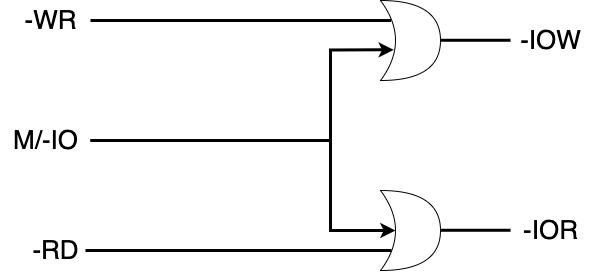

The diagram above was exported from draw.io. Its source (the exported page's mxGraphModel, read from the mxfile embedded in the PNG):
<mxGraphModel dx="1821" dy="769" grid="1" gridSize="10" guides="1" tooltips="1" connect="1" arrows="1" fold="1" page="0" pageScale="1" pageWidth="827" pageHeight="1169" math="0" shadow="0">
  <root>
    <mxCell id="0" />
    <mxCell id="1" parent="0" />
    <mxCell id="qANPGhKv2OrucA-3dfE_-2" value="" style="shape=xor;whiteSpace=wrap;html=1;" vertex="1" parent="1">
      <mxGeometry x="70" y="210" width="60" height="80" as="geometry" />
    </mxCell>
    <mxCell id="qANPGhKv2OrucA-3dfE_-3" value="" style="shape=xor;whiteSpace=wrap;html=1;" vertex="1" parent="1">
      <mxGeometry x="70" y="400" width="60" height="80" as="geometry" />
    </mxCell>
    <mxCell id="qANPGhKv2OrucA-3dfE_-6" style="edgeStyle=orthogonalEdgeStyle;rounded=0;orthogonalLoop=1;jettySize=auto;html=1;entryX=0.175;entryY=0.25;entryDx=0;entryDy=0;entryPerimeter=0;endArrow=none;endFill=0;strokeWidth=3;" edge="1" parent="1" source="qANPGhKv2OrucA-3dfE_-5" target="qANPGhKv2OrucA-3dfE_-2">
      <mxGeometry relative="1" as="geometry" />
    </mxCell>
    <mxCell id="qANPGhKv2OrucA-3dfE_-5" value="&lt;font style=&quot;font-size: 26px;&quot;&gt;-WR&lt;/font&gt;" style="text;html=1;align=center;verticalAlign=middle;resizable=0;points=[];autosize=1;strokeColor=none;fillColor=none;" vertex="1" parent="1">
      <mxGeometry x="-300" y="210" width="80" height="40" as="geometry" />
    </mxCell>
    <mxCell id="qANPGhKv2OrucA-3dfE_-9" style="edgeStyle=orthogonalEdgeStyle;rounded=0;orthogonalLoop=1;jettySize=auto;html=1;entryX=0.175;entryY=0.25;entryDx=0;entryDy=0;entryPerimeter=0;endArrow=none;endFill=0;strokeWidth=3;" edge="1" parent="1">
      <mxGeometry relative="1" as="geometry">
        <mxPoint x="81" y="460" as="targetPoint" />
        <mxPoint x="-224.99999999999977" y="460" as="sourcePoint" />
      </mxGeometry>
    </mxCell>
    <mxCell id="qANPGhKv2OrucA-3dfE_-10" value="&lt;font style=&quot;font-size: 26px;&quot;&gt;-RD&lt;/font&gt;" style="text;html=1;align=center;verticalAlign=middle;resizable=0;points=[];autosize=1;strokeColor=none;fillColor=none;" vertex="1" parent="1">
      <mxGeometry x="-290" y="440" width="70" height="40" as="geometry" />
    </mxCell>
    <mxCell id="qANPGhKv2OrucA-3dfE_-12" style="edgeStyle=orthogonalEdgeStyle;rounded=0;orthogonalLoop=1;jettySize=auto;html=1;entryX=0.222;entryY=0.617;entryDx=0;entryDy=0;entryPerimeter=0;strokeWidth=3;" edge="1" parent="1" source="qANPGhKv2OrucA-3dfE_-11" target="qANPGhKv2OrucA-3dfE_-2">
      <mxGeometry relative="1" as="geometry">
        <Array as="points">
          <mxPoint x="20" y="350" />
          <mxPoint x="20" y="259" />
        </Array>
      </mxGeometry>
    </mxCell>
    <mxCell id="qANPGhKv2OrucA-3dfE_-13" style="edgeStyle=orthogonalEdgeStyle;rounded=0;orthogonalLoop=1;jettySize=auto;html=1;entryX=0.25;entryY=0.5;entryDx=0;entryDy=0;entryPerimeter=0;strokeWidth=3;" edge="1" parent="1" source="qANPGhKv2OrucA-3dfE_-11" target="qANPGhKv2OrucA-3dfE_-3">
      <mxGeometry relative="1" as="geometry">
        <Array as="points">
          <mxPoint x="20" y="350" />
          <mxPoint x="20" y="440" />
        </Array>
      </mxGeometry>
    </mxCell>
    <mxCell id="qANPGhKv2OrucA-3dfE_-11" value="&lt;font style=&quot;font-size: 26px;&quot;&gt;M/-IO&lt;/font&gt;" style="text;html=1;align=center;verticalAlign=middle;resizable=0;points=[];autosize=1;strokeColor=none;fillColor=none;" vertex="1" parent="1">
      <mxGeometry x="-310" y="330" width="90" height="40" as="geometry" />
    </mxCell>
    <mxCell id="qANPGhKv2OrucA-3dfE_-14" value="&lt;font style=&quot;font-size: 26px;&quot;&gt;-IOW&lt;/font&gt;" style="text;html=1;align=center;verticalAlign=middle;resizable=0;points=[];autosize=1;strokeColor=none;fillColor=none;" vertex="1" parent="1">
      <mxGeometry x="200" y="230" width="80" height="40" as="geometry" />
    </mxCell>
    <mxCell id="qANPGhKv2OrucA-3dfE_-16" value="" style="endArrow=none;html=1;rounded=0;strokeWidth=3;" edge="1" parent="1">
      <mxGeometry width="50" height="50" relative="1" as="geometry">
        <mxPoint x="130" y="249.77" as="sourcePoint" />
        <mxPoint x="200" y="249.77" as="targetPoint" />
      </mxGeometry>
    </mxCell>
    <mxCell id="qANPGhKv2OrucA-3dfE_-17" value="&lt;font style=&quot;font-size: 26px;&quot;&gt;-IOR&lt;/font&gt;" style="text;html=1;align=center;verticalAlign=middle;resizable=0;points=[];autosize=1;strokeColor=none;fillColor=none;" vertex="1" parent="1">
      <mxGeometry x="200" y="420" width="80" height="40" as="geometry" />
    </mxCell>
    <mxCell id="qANPGhKv2OrucA-3dfE_-18" value="" style="endArrow=none;html=1;rounded=0;strokeWidth=3;" edge="1" parent="1">
      <mxGeometry width="50" height="50" relative="1" as="geometry">
        <mxPoint x="130" y="439.77" as="sourcePoint" />
        <mxPoint x="200" y="439.77" as="targetPoint" />
      </mxGeometry>
    </mxCell>
  </root>
</mxGraphModel>